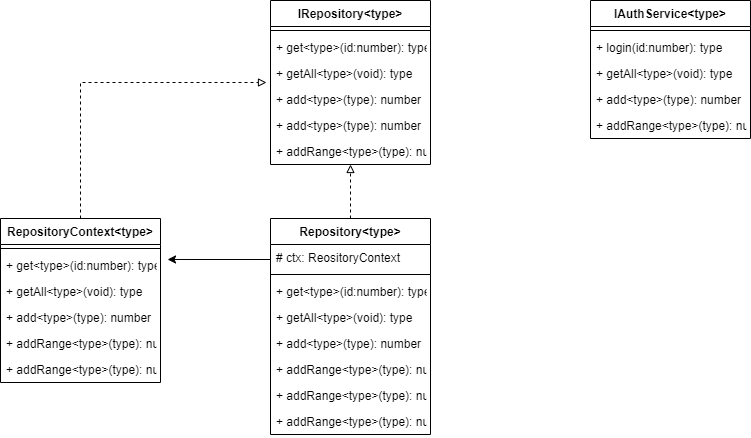

The diagram above was exported from draw.io. Its source (the exported page's mxGraphModel, read from the mxfile embedded in the PNG):
<mxGraphModel dx="1912" dy="805" grid="1" gridSize="10" guides="1" tooltips="1" connect="1" arrows="1" fold="1" page="1" pageScale="1" pageWidth="827" pageHeight="1169" math="0" shadow="0">
  <root>
    <mxCell id="0" />
    <mxCell id="1" parent="0" />
    <mxCell id="JUfL3HZpUuOIKR6wr4Bo-9" value="" style="edgeStyle=orthogonalEdgeStyle;rounded=0;orthogonalLoop=1;jettySize=auto;html=1;dashed=1;endArrow=block;endFill=0;" edge="1" parent="1" source="2" target="JUfL3HZpUuOIKR6wr4Bo-1">
      <mxGeometry relative="1" as="geometry" />
    </mxCell>
    <mxCell id="JUfL3HZpUuOIKR6wr4Bo-1" value="IRepository&lt;type&gt;" style="swimlane;fontStyle=1;align=center;verticalAlign=top;childLayout=stackLayout;horizontal=1;startSize=26;horizontalStack=0;resizeParent=1;resizeParentMax=0;resizeLast=0;collapsible=1;marginBottom=0;" vertex="1" parent="1">
      <mxGeometry x="120" y="140" width="160" height="164" as="geometry" />
    </mxCell>
    <mxCell id="JUfL3HZpUuOIKR6wr4Bo-3" value="" style="line;strokeWidth=1;fillColor=none;align=left;verticalAlign=middle;spacingTop=-1;spacingLeft=3;spacingRight=3;rotatable=0;labelPosition=right;points=[];portConstraint=eastwest;" vertex="1" parent="JUfL3HZpUuOIKR6wr4Bo-1">
      <mxGeometry y="26" width="160" height="8" as="geometry" />
    </mxCell>
    <mxCell id="JUfL3HZpUuOIKR6wr4Bo-4" value="+ get&lt;type&gt;(id:number): type" style="text;strokeColor=none;fillColor=none;align=left;verticalAlign=top;spacingLeft=4;spacingRight=4;overflow=hidden;rotatable=0;points=[[0,0.5],[1,0.5]];portConstraint=eastwest;" vertex="1" parent="JUfL3HZpUuOIKR6wr4Bo-1">
      <mxGeometry y="34" width="160" height="26" as="geometry" />
    </mxCell>
    <mxCell id="JUfL3HZpUuOIKR6wr4Bo-6" value="+ getAll&lt;type&gt;(void): type" style="text;strokeColor=none;fillColor=none;align=left;verticalAlign=top;spacingLeft=4;spacingRight=4;overflow=hidden;rotatable=0;points=[[0,0.5],[1,0.5]];portConstraint=eastwest;" vertex="1" parent="JUfL3HZpUuOIKR6wr4Bo-1">
      <mxGeometry y="60" width="160" height="26" as="geometry" />
    </mxCell>
    <mxCell id="JUfL3HZpUuOIKR6wr4Bo-25" value="+ add&lt;type&gt;(type): number" style="text;strokeColor=none;fillColor=none;align=left;verticalAlign=top;spacingLeft=4;spacingRight=4;overflow=hidden;rotatable=0;points=[[0,0.5],[1,0.5]];portConstraint=eastwest;" vertex="1" parent="JUfL3HZpUuOIKR6wr4Bo-1">
      <mxGeometry y="86" width="160" height="26" as="geometry" />
    </mxCell>
    <mxCell id="JUfL3HZpUuOIKR6wr4Bo-7" value="+ add&lt;type&gt;(type): number" style="text;strokeColor=none;fillColor=none;align=left;verticalAlign=top;spacingLeft=4;spacingRight=4;overflow=hidden;rotatable=0;points=[[0,0.5],[1,0.5]];portConstraint=eastwest;" vertex="1" parent="JUfL3HZpUuOIKR6wr4Bo-1">
      <mxGeometry y="112" width="160" height="26" as="geometry" />
    </mxCell>
    <mxCell id="JUfL3HZpUuOIKR6wr4Bo-8" value="+ addRange&lt;type&gt;(type): number" style="text;strokeColor=none;fillColor=none;align=left;verticalAlign=top;spacingLeft=4;spacingRight=4;overflow=hidden;rotatable=0;points=[[0,0.5],[1,0.5]];portConstraint=eastwest;" vertex="1" parent="JUfL3HZpUuOIKR6wr4Bo-1">
      <mxGeometry y="138" width="160" height="26" as="geometry" />
    </mxCell>
    <mxCell id="2" value="Repository&lt;type&gt;" style="swimlane;fontStyle=1;align=center;verticalAlign=top;childLayout=stackLayout;horizontal=1;startSize=26;horizontalStack=0;resizeParent=1;resizeParentMax=0;resizeLast=0;collapsible=1;marginBottom=0;" vertex="1" parent="1">
      <mxGeometry x="120" y="358" width="160" height="216" as="geometry" />
    </mxCell>
    <mxCell id="JUfL3HZpUuOIKR6wr4Bo-29" value="# ctx: ReositoryContext" style="text;strokeColor=none;fillColor=none;align=left;verticalAlign=top;spacingLeft=4;spacingRight=4;overflow=hidden;rotatable=0;points=[[0,0.5],[1,0.5]];portConstraint=eastwest;" vertex="1" parent="2">
      <mxGeometry y="26" width="160" height="26" as="geometry" />
    </mxCell>
    <mxCell id="3" value="" style="line;strokeWidth=1;fillColor=none;align=left;verticalAlign=middle;spacingTop=-1;spacingLeft=3;spacingRight=3;rotatable=0;labelPosition=right;points=[];portConstraint=eastwest;" vertex="1" parent="2">
      <mxGeometry y="52" width="160" height="8" as="geometry" />
    </mxCell>
    <mxCell id="4" value="+ get&lt;type&gt;(id:number): type" style="text;strokeColor=none;fillColor=none;align=left;verticalAlign=top;spacingLeft=4;spacingRight=4;overflow=hidden;rotatable=0;points=[[0,0.5],[1,0.5]];portConstraint=eastwest;" vertex="1" parent="2">
      <mxGeometry y="60" width="160" height="26" as="geometry" />
    </mxCell>
    <mxCell id="5" value="+ getAll&lt;type&gt;(void): type" style="text;strokeColor=none;fillColor=none;align=left;verticalAlign=top;spacingLeft=4;spacingRight=4;overflow=hidden;rotatable=0;points=[[0,0.5],[1,0.5]];portConstraint=eastwest;" vertex="1" parent="2">
      <mxGeometry y="86" width="160" height="26" as="geometry" />
    </mxCell>
    <mxCell id="6" value="+ add&lt;type&gt;(type): number" style="text;strokeColor=none;fillColor=none;align=left;verticalAlign=top;spacingLeft=4;spacingRight=4;overflow=hidden;rotatable=0;points=[[0,0.5],[1,0.5]];portConstraint=eastwest;" vertex="1" parent="2">
      <mxGeometry y="112" width="160" height="26" as="geometry" />
    </mxCell>
    <mxCell id="7" value="+ addRange&lt;type&gt;(type): number" style="text;strokeColor=none;fillColor=none;align=left;verticalAlign=top;spacingLeft=4;spacingRight=4;overflow=hidden;rotatable=0;points=[[0,0.5],[1,0.5]];portConstraint=eastwest;" vertex="1" parent="2">
      <mxGeometry y="138" width="160" height="26" as="geometry" />
    </mxCell>
    <mxCell id="JUfL3HZpUuOIKR6wr4Bo-10" value="+ addRange&lt;type&gt;(type): number" style="text;strokeColor=none;fillColor=none;align=left;verticalAlign=top;spacingLeft=4;spacingRight=4;overflow=hidden;rotatable=0;points=[[0,0.5],[1,0.5]];portConstraint=eastwest;" vertex="1" parent="2">
      <mxGeometry y="164" width="160" height="26" as="geometry" />
    </mxCell>
    <mxCell id="JUfL3HZpUuOIKR6wr4Bo-26" value="+ addRange&lt;type&gt;(type): number" style="text;strokeColor=none;fillColor=none;align=left;verticalAlign=top;spacingLeft=4;spacingRight=4;overflow=hidden;rotatable=0;points=[[0,0.5],[1,0.5]];portConstraint=eastwest;" vertex="1" parent="2">
      <mxGeometry y="190" width="160" height="26" as="geometry" />
    </mxCell>
    <mxCell id="JUfL3HZpUuOIKR6wr4Bo-27" style="edgeStyle=orthogonalEdgeStyle;rounded=0;orthogonalLoop=1;jettySize=auto;html=1;exitX=0.5;exitY=0;exitDx=0;exitDy=0;entryX=-0.025;entryY=0.846;entryDx=0;entryDy=0;entryPerimeter=0;dashed=1;endArrow=block;endFill=0;" edge="1" parent="1" source="JUfL3HZpUuOIKR6wr4Bo-18" target="JUfL3HZpUuOIKR6wr4Bo-6">
      <mxGeometry relative="1" as="geometry" />
    </mxCell>
    <mxCell id="JUfL3HZpUuOIKR6wr4Bo-18" value="RepositoryContext&lt;type&gt;" style="swimlane;fontStyle=1;align=center;verticalAlign=top;childLayout=stackLayout;horizontal=1;startSize=26;horizontalStack=0;resizeParent=1;resizeParentMax=0;resizeLast=0;collapsible=1;marginBottom=0;" vertex="1" parent="1">
      <mxGeometry x="-150" y="358" width="160" height="164" as="geometry" />
    </mxCell>
    <mxCell id="JUfL3HZpUuOIKR6wr4Bo-19" value="" style="line;strokeWidth=1;fillColor=none;align=left;verticalAlign=middle;spacingTop=-1;spacingLeft=3;spacingRight=3;rotatable=0;labelPosition=right;points=[];portConstraint=eastwest;" vertex="1" parent="JUfL3HZpUuOIKR6wr4Bo-18">
      <mxGeometry y="26" width="160" height="8" as="geometry" />
    </mxCell>
    <mxCell id="JUfL3HZpUuOIKR6wr4Bo-20" value="+ get&lt;type&gt;(id:number): type" style="text;strokeColor=none;fillColor=none;align=left;verticalAlign=top;spacingLeft=4;spacingRight=4;overflow=hidden;rotatable=0;points=[[0,0.5],[1,0.5]];portConstraint=eastwest;" vertex="1" parent="JUfL3HZpUuOIKR6wr4Bo-18">
      <mxGeometry y="34" width="160" height="26" as="geometry" />
    </mxCell>
    <mxCell id="JUfL3HZpUuOIKR6wr4Bo-21" value="+ getAll&lt;type&gt;(void): type" style="text;strokeColor=none;fillColor=none;align=left;verticalAlign=top;spacingLeft=4;spacingRight=4;overflow=hidden;rotatable=0;points=[[0,0.5],[1,0.5]];portConstraint=eastwest;" vertex="1" parent="JUfL3HZpUuOIKR6wr4Bo-18">
      <mxGeometry y="60" width="160" height="26" as="geometry" />
    </mxCell>
    <mxCell id="JUfL3HZpUuOIKR6wr4Bo-22" value="+ add&lt;type&gt;(type): number" style="text;strokeColor=none;fillColor=none;align=left;verticalAlign=top;spacingLeft=4;spacingRight=4;overflow=hidden;rotatable=0;points=[[0,0.5],[1,0.5]];portConstraint=eastwest;" vertex="1" parent="JUfL3HZpUuOIKR6wr4Bo-18">
      <mxGeometry y="86" width="160" height="26" as="geometry" />
    </mxCell>
    <mxCell id="JUfL3HZpUuOIKR6wr4Bo-23" value="+ addRange&lt;type&gt;(type): number" style="text;strokeColor=none;fillColor=none;align=left;verticalAlign=top;spacingLeft=4;spacingRight=4;overflow=hidden;rotatable=0;points=[[0,0.5],[1,0.5]];portConstraint=eastwest;" vertex="1" parent="JUfL3HZpUuOIKR6wr4Bo-18">
      <mxGeometry y="112" width="160" height="26" as="geometry" />
    </mxCell>
    <mxCell id="JUfL3HZpUuOIKR6wr4Bo-24" value="+ addRange&lt;type&gt;(type): number" style="text;strokeColor=none;fillColor=none;align=left;verticalAlign=top;spacingLeft=4;spacingRight=4;overflow=hidden;rotatable=0;points=[[0,0.5],[1,0.5]];portConstraint=eastwest;" vertex="1" parent="JUfL3HZpUuOIKR6wr4Bo-18">
      <mxGeometry y="138" width="160" height="26" as="geometry" />
    </mxCell>
    <mxCell id="JUfL3HZpUuOIKR6wr4Bo-28" value="" style="endArrow=classic;html=1;entryX=1.044;entryY=0.269;entryDx=0;entryDy=0;entryPerimeter=0;" edge="1" parent="1" target="JUfL3HZpUuOIKR6wr4Bo-20">
      <mxGeometry width="50" height="50" relative="1" as="geometry">
        <mxPoint x="120" y="399" as="sourcePoint" />
        <mxPoint x="310" y="350" as="targetPoint" />
      </mxGeometry>
    </mxCell>
    <mxCell id="JUfL3HZpUuOIKR6wr4Bo-12" value="IAuthService&lt;type&gt;" style="swimlane;fontStyle=1;align=center;verticalAlign=top;childLayout=stackLayout;horizontal=1;startSize=26;horizontalStack=0;resizeParent=1;resizeParentMax=0;resizeLast=0;collapsible=1;marginBottom=0;" vertex="1" parent="1">
      <mxGeometry x="440" y="140" width="160" height="138" as="geometry" />
    </mxCell>
    <mxCell id="JUfL3HZpUuOIKR6wr4Bo-13" value="" style="line;strokeWidth=1;fillColor=none;align=left;verticalAlign=middle;spacingTop=-1;spacingLeft=3;spacingRight=3;rotatable=0;labelPosition=right;points=[];portConstraint=eastwest;" vertex="1" parent="JUfL3HZpUuOIKR6wr4Bo-12">
      <mxGeometry y="26" width="160" height="8" as="geometry" />
    </mxCell>
    <mxCell id="JUfL3HZpUuOIKR6wr4Bo-14" value="+ login(id:number): type" style="text;strokeColor=none;fillColor=none;align=left;verticalAlign=top;spacingLeft=4;spacingRight=4;overflow=hidden;rotatable=0;points=[[0,0.5],[1,0.5]];portConstraint=eastwest;" vertex="1" parent="JUfL3HZpUuOIKR6wr4Bo-12">
      <mxGeometry y="34" width="160" height="26" as="geometry" />
    </mxCell>
    <mxCell id="JUfL3HZpUuOIKR6wr4Bo-15" value="+ getAll&lt;type&gt;(void): type" style="text;strokeColor=none;fillColor=none;align=left;verticalAlign=top;spacingLeft=4;spacingRight=4;overflow=hidden;rotatable=0;points=[[0,0.5],[1,0.5]];portConstraint=eastwest;" vertex="1" parent="JUfL3HZpUuOIKR6wr4Bo-12">
      <mxGeometry y="60" width="160" height="26" as="geometry" />
    </mxCell>
    <mxCell id="JUfL3HZpUuOIKR6wr4Bo-16" value="+ add&lt;type&gt;(type): number" style="text;strokeColor=none;fillColor=none;align=left;verticalAlign=top;spacingLeft=4;spacingRight=4;overflow=hidden;rotatable=0;points=[[0,0.5],[1,0.5]];portConstraint=eastwest;" vertex="1" parent="JUfL3HZpUuOIKR6wr4Bo-12">
      <mxGeometry y="86" width="160" height="26" as="geometry" />
    </mxCell>
    <mxCell id="JUfL3HZpUuOIKR6wr4Bo-17" value="+ addRange&lt;type&gt;(type): number" style="text;strokeColor=none;fillColor=none;align=left;verticalAlign=top;spacingLeft=4;spacingRight=4;overflow=hidden;rotatable=0;points=[[0,0.5],[1,0.5]];portConstraint=eastwest;" vertex="1" parent="JUfL3HZpUuOIKR6wr4Bo-12">
      <mxGeometry y="112" width="160" height="26" as="geometry" />
    </mxCell>
  </root>
</mxGraphModel>